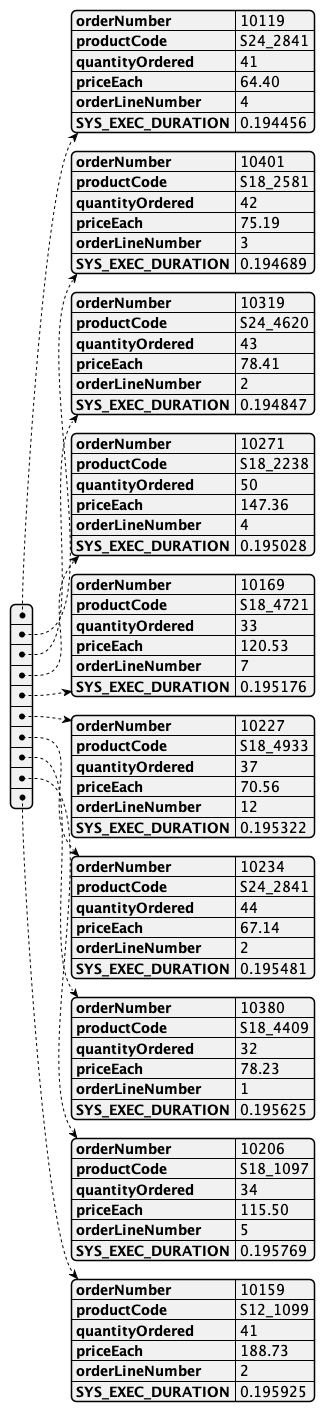

The diagram above was rendered by PlantUML. Its source (embedded in the PNG):
@startjson
[
    {
        "orderNumber": 10119,
        "productCode": "S24_2841",
        "quantityOrdered": 41,
        "priceEach": "64.40",
        "orderLineNumber": 4,
        "SYS_EXEC_DURATION": "0.194456"
    },
    {
        "orderNumber": 10401,
        "productCode": "S18_2581",
        "quantityOrdered": 42,
        "priceEach": "75.19",
        "orderLineNumber": 3,
        "SYS_EXEC_DURATION": "0.194689"
    },
    {
        "orderNumber": 10319,
        "productCode": "S24_4620",
        "quantityOrdered": 43,
        "priceEach": "78.41",
        "orderLineNumber": 2,
        "SYS_EXEC_DURATION": "0.194847"
    },
    {
        "orderNumber": 10271,
        "productCode": "S18_2238",
        "quantityOrdered": 50,
        "priceEach": "147.36",
        "orderLineNumber": 4,
        "SYS_EXEC_DURATION": "0.195028"
    },
    {
        "orderNumber": 10169,
        "productCode": "S18_4721",
        "quantityOrdered": 33,
        "priceEach": "120.53",
        "orderLineNumber": 7,
        "SYS_EXEC_DURATION": "0.195176"
    },
    {
        "orderNumber": 10227,
        "productCode": "S18_4933",
        "quantityOrdered": 37,
        "priceEach": "70.56",
        "orderLineNumber": 12,
        "SYS_EXEC_DURATION": "0.195322"
    },
    {
        "orderNumber": 10234,
        "productCode": "S24_2841",
        "quantityOrdered": 44,
        "priceEach": "67.14",
        "orderLineNumber": 2,
        "SYS_EXEC_DURATION": "0.195481"
    },
    {
        "orderNumber": 10380,
        "productCode": "S18_4409",
        "quantityOrdered": 32,
        "priceEach": "78.23",
        "orderLineNumber": 1,
        "SYS_EXEC_DURATION": "0.195625"
    },
    {
        "orderNumber": 10206,
        "productCode": "S18_1097",
        "quantityOrdered": 34,
        "priceEach": "115.50",
        "orderLineNumber": 5,
        "SYS_EXEC_DURATION": "0.195769"
    },
    {
        "orderNumber": 10159,
        "productCode": "S12_1099",
        "quantityOrdered": 41,
        "priceEach": "188.73",
        "orderLineNumber": 2,
        "SYS_EXEC_DURATION": "0.195925"
    }
]
@endjson